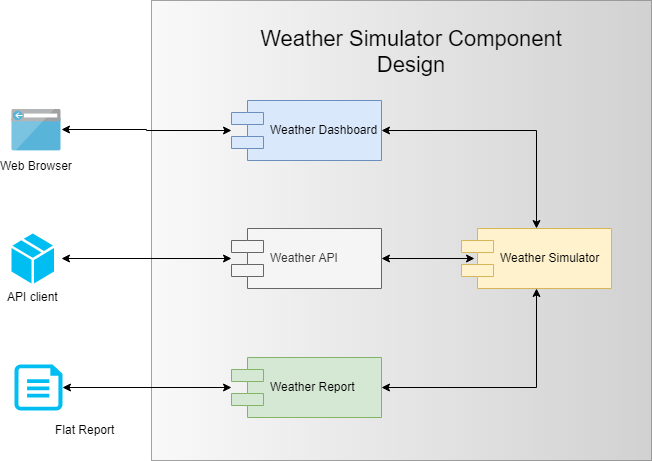

The diagram above was exported from draw.io. Its source (the exported page's mxGraphModel, read from the mxfile embedded in the PNG):
<mxGraphModel dx="1356" dy="683" grid="1" gridSize="10" guides="1" tooltips="1" connect="1" arrows="1" fold="1" page="1" pageScale="1" pageWidth="827" pageHeight="1169" math="0" shadow="0">
  <root>
    <mxCell id="0" />
    <mxCell id="1" parent="0" />
    <mxCell id="StRzrDc-vioET14QE2Uh-1" value="" style="rounded=0;whiteSpace=wrap;html=1;gradientColor=#b3b3b3;fillColor=#f5f5f5;strokeColor=#666666;gradientDirection=east;opacity=60;" vertex="1" parent="1">
      <mxGeometry x="240" y="170" width="500" height="460" as="geometry" />
    </mxCell>
    <mxCell id="StRzrDc-vioET14QE2Uh-2" value="Weather Simulator" style="shape=component;align=left;spacingLeft=36;fillColor=#fff2cc;strokeColor=#d6b656;" vertex="1" parent="1">
      <mxGeometry x="550" y="398" width="150" height="60" as="geometry" />
    </mxCell>
    <mxCell id="StRzrDc-vioET14QE2Uh-8" style="edgeStyle=orthogonalEdgeStyle;rounded=0;orthogonalLoop=1;jettySize=auto;html=1;entryX=0.087;entryY=0.5;entryDx=0;entryDy=0;entryPerimeter=0;startArrow=classic;startFill=1;" edge="1" parent="1" source="StRzrDc-vioET14QE2Uh-3" target="StRzrDc-vioET14QE2Uh-2">
      <mxGeometry relative="1" as="geometry" />
    </mxCell>
    <mxCell id="StRzrDc-vioET14QE2Uh-19" style="edgeStyle=orthogonalEdgeStyle;rounded=0;orthogonalLoop=1;jettySize=auto;html=1;startArrow=classic;startFill=1;" edge="1" parent="1" source="StRzrDc-vioET14QE2Uh-3">
      <mxGeometry relative="1" as="geometry">
        <mxPoint x="150" y="428" as="targetPoint" />
      </mxGeometry>
    </mxCell>
    <mxCell id="StRzrDc-vioET14QE2Uh-3" value="Weather API" style="shape=component;align=left;spacingLeft=36;fillColor=#f5f5f5;strokeColor=#666666;fontColor=#333333;" vertex="1" parent="1">
      <mxGeometry x="320" y="398" width="150" height="60" as="geometry" />
    </mxCell>
    <mxCell id="StRzrDc-vioET14QE2Uh-4" value="Web Browser" style="aspect=fixed;html=1;perimeter=none;align=center;shadow=0;dashed=0;image;fontSize=12;image=img/lib/mscae/Browser.svg;" vertex="1" parent="1">
      <mxGeometry x="100" y="278.75" width="50" height="42.5" as="geometry" />
    </mxCell>
    <mxCell id="StRzrDc-vioET14QE2Uh-7" style="edgeStyle=orthogonalEdgeStyle;rounded=0;orthogonalLoop=1;jettySize=auto;html=1;startArrow=classic;startFill=1;" edge="1" parent="1" source="StRzrDc-vioET14QE2Uh-5" target="StRzrDc-vioET14QE2Uh-2">
      <mxGeometry relative="1" as="geometry" />
    </mxCell>
    <mxCell id="StRzrDc-vioET14QE2Uh-18" style="edgeStyle=orthogonalEdgeStyle;rounded=0;orthogonalLoop=1;jettySize=auto;html=1;startArrow=classic;startFill=1;entryX=1;entryY=0.476;entryDx=0;entryDy=0;entryPerimeter=0;" edge="1" parent="1" source="StRzrDc-vioET14QE2Uh-5" target="StRzrDc-vioET14QE2Uh-4">
      <mxGeometry relative="1" as="geometry">
        <mxPoint x="210" y="300" as="targetPoint" />
      </mxGeometry>
    </mxCell>
    <mxCell id="StRzrDc-vioET14QE2Uh-5" value="Weather Dashboard" style="shape=component;align=left;spacingLeft=36;fillColor=#dae8fc;strokeColor=#6c8ebf;" vertex="1" parent="1">
      <mxGeometry x="320" y="270" width="150" height="60" as="geometry" />
    </mxCell>
    <mxCell id="StRzrDc-vioET14QE2Uh-11" style="edgeStyle=orthogonalEdgeStyle;rounded=0;orthogonalLoop=1;jettySize=auto;html=1;startArrow=classic;startFill=1;" edge="1" parent="1" source="StRzrDc-vioET14QE2Uh-6" target="StRzrDc-vioET14QE2Uh-2">
      <mxGeometry relative="1" as="geometry" />
    </mxCell>
    <mxCell id="StRzrDc-vioET14QE2Uh-20" style="edgeStyle=orthogonalEdgeStyle;rounded=0;orthogonalLoop=1;jettySize=auto;html=1;entryX=1;entryY=0.5;entryDx=0;entryDy=0;entryPerimeter=0;startArrow=classic;startFill=1;" edge="1" parent="1" source="StRzrDc-vioET14QE2Uh-6" target="StRzrDc-vioET14QE2Uh-15">
      <mxGeometry relative="1" as="geometry" />
    </mxCell>
    <mxCell id="StRzrDc-vioET14QE2Uh-6" value="Weather Report" style="shape=component;align=left;spacingLeft=36;fillColor=#d5e8d4;strokeColor=#82b366;" vertex="1" parent="1">
      <mxGeometry x="320" y="527" width="150" height="60" as="geometry" />
    </mxCell>
    <mxCell id="StRzrDc-vioET14QE2Uh-15" value="" style="verticalLabelPosition=bottom;html=1;verticalAlign=top;align=center;strokeColor=none;fillColor=#00BEF2;shape=mxgraph.azure.cloud_services_configuration_file;" vertex="1" parent="1">
      <mxGeometry x="103" y="534" width="48" height="46" as="geometry" />
    </mxCell>
    <mxCell id="StRzrDc-vioET14QE2Uh-16" value="API client" style="verticalLabelPosition=bottom;html=1;verticalAlign=top;align=center;strokeColor=none;fillColor=#00BEF2;shape=mxgraph.azure.cloud_service_package_file;" vertex="1" parent="1">
      <mxGeometry x="100" y="403" width="42.5" height="50" as="geometry" />
    </mxCell>
    <mxCell id="StRzrDc-vioET14QE2Uh-17" value="Flat Report" style="text;html=1;resizable=0;points=[];autosize=1;align=left;verticalAlign=top;spacingTop=-4;" vertex="1" parent="1">
      <mxGeometry x="142" y="590" width="70" height="20" as="geometry" />
    </mxCell>
    <mxCell id="StRzrDc-vioET14QE2Uh-21" value="Weather Simulator Component Design" style="text;html=1;strokeColor=none;fillColor=none;align=center;verticalAlign=middle;whiteSpace=wrap;rounded=0;fontSize=22;" vertex="1" parent="1">
      <mxGeometry x="340" y="220" width="320" as="geometry" />
    </mxCell>
  </root>
</mxGraphModel>